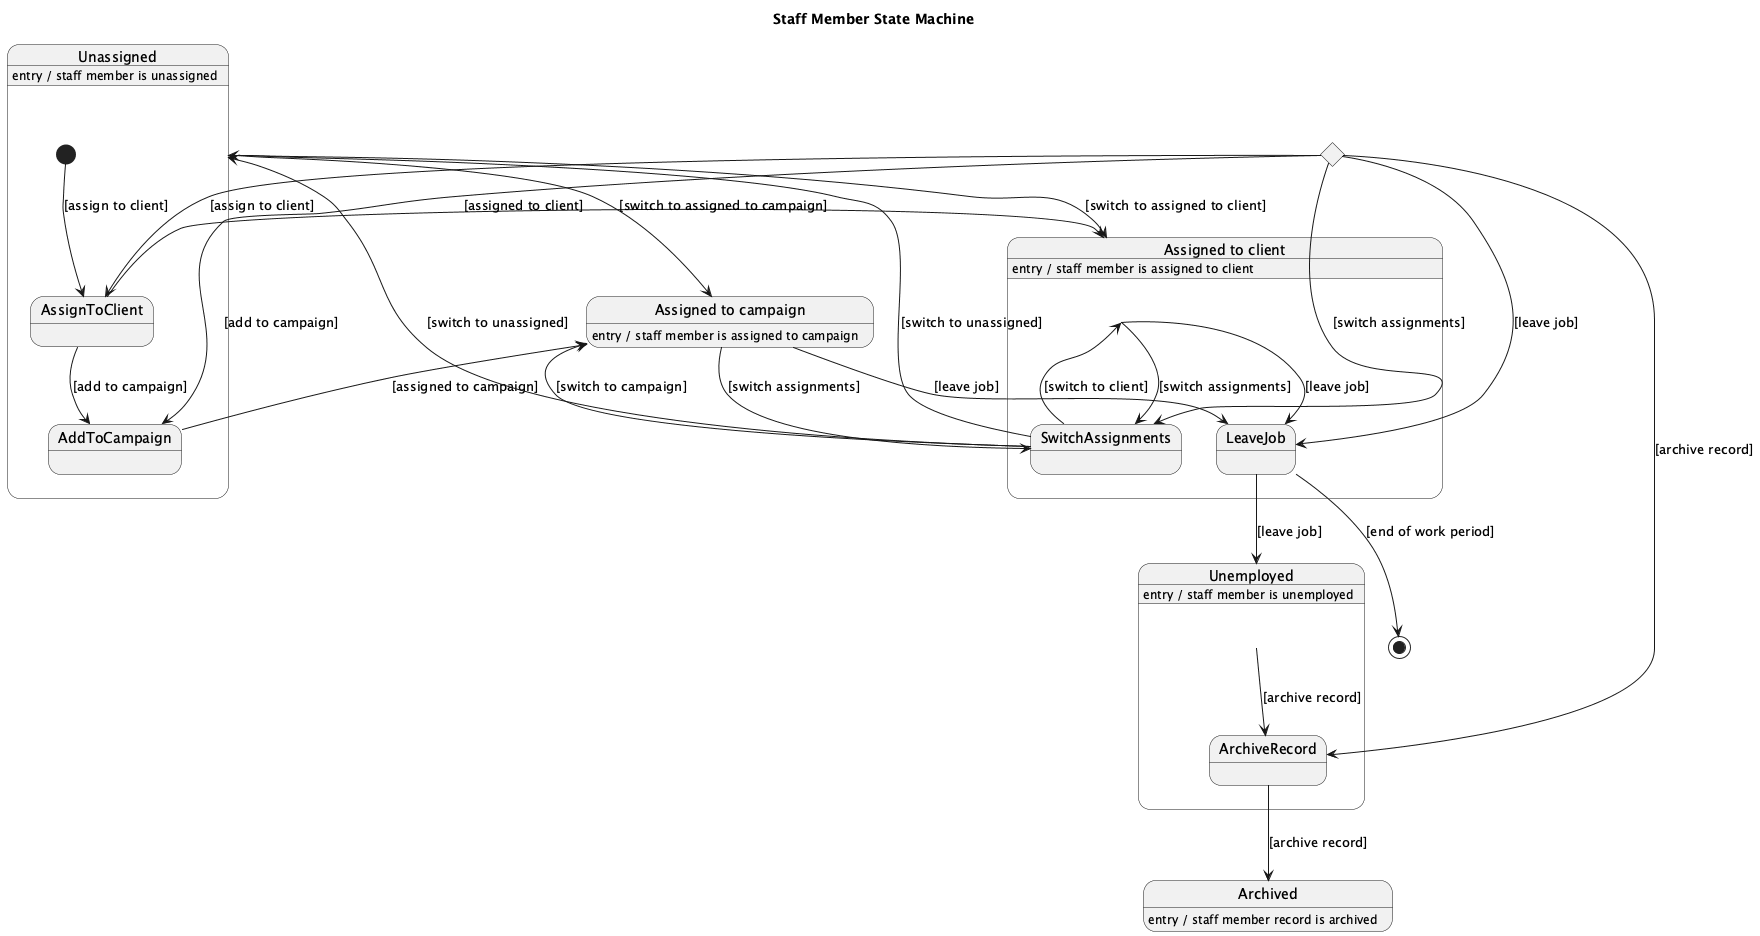

The diagram above was rendered by PlantUML. Its source (embedded in the PNG):
@startuml
title Staff Member State Machine

state "Unassigned" as Unassigned {
  [*] --> AssignToClient : [assign to client]
  AssignToClient --> AssignedToClient : [assigned to client]
  AssignToClient --> AddToCampaign : [add to campaign]
  AddToCampaign --> AssignedToCampaign : [assigned to campaign]
}

state "Assigned to client" as AssignedToClient {
  Unassigned --> AssignedToClient : [switch to assigned to client]
  AssignedToClient --> SwitchAssignments : [switch assignments]
  SwitchAssignments --> Unassigned : [switch to unassigned]
  SwitchAssignments --> AssignedToCampaign : [switch to campaign]
  AssignedToClient --> LeaveJob : [leave job]
}

state "Assigned to campaign" as AssignedToCampaign {
  Unassigned --> AssignedToCampaign : [switch to assigned to campaign]
  AssignedToCampaign --> SwitchAssignments : [switch assignments]
  SwitchAssignments --> Unassigned : [switch to unassigned]
  SwitchAssignments --> AssignedToClient : [switch to client]
  AssignedToCampaign --> LeaveJob : [leave job]
}

state "Unemployed" as Unemployed {
  LeaveJob --> Unemployed : [leave job]
  Unemployed --> ArchiveRecord : [archive record]
}

state "Archived" as Archived {
  ArchiveRecord --> Archived : [archive record]
}

Unassigned : entry / staff member is unassigned
AssignedToClient : entry / staff member is assigned to client
AssignedToCampaign : entry / staff member is assigned to campaign
Unemployed : entry / staff member is unemployed
Archived : entry / staff member record is archived

state Choice <<choice>>
Choice --> AssignToClient : [assign to client]
Choice --> AddToCampaign : [add to campaign]
Choice --> SwitchAssignments : [switch assignments]
Choice --> LeaveJob : [leave job]
Choice --> ArchiveRecord : [archive record]

LeaveJob --> [*] : [end of work period]
@enduml